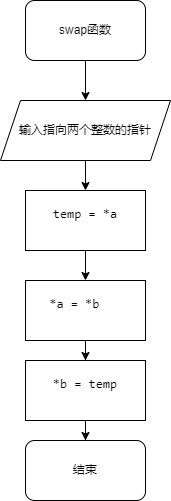

The diagram above was exported from draw.io. Its source (the exported page's mxGraphModel, read from the mxfile embedded in the PNG):
<mxGraphModel dx="1213" dy="1917" grid="1" gridSize="10" guides="1" tooltips="1" connect="1" arrows="1" fold="1" page="1" pageScale="1" pageWidth="827" pageHeight="1169" math="0" shadow="0">
  <root>
    <mxCell id="WIyWlLk6GJQsqaUBKTNV-0" />
    <mxCell id="WIyWlLk6GJQsqaUBKTNV-1" parent="WIyWlLk6GJQsqaUBKTNV-0" />
    <mxCell id="l-McrCfC7oMy8E5tvJp--4" value="" style="edgeStyle=orthogonalEdgeStyle;rounded=0;orthogonalLoop=1;jettySize=auto;html=1;" edge="1" parent="WIyWlLk6GJQsqaUBKTNV-1" source="wtoBuKppIlHVEqeQYXbZ-0" target="l-McrCfC7oMy8E5tvJp--0">
      <mxGeometry relative="1" as="geometry" />
    </mxCell>
    <mxCell id="wtoBuKppIlHVEqeQYXbZ-0" value="输入指向两个整数的指针" style="shape=parallelogram;perimeter=parallelogramPerimeter;whiteSpace=wrap;html=1;fixedSize=1;" parent="WIyWlLk6GJQsqaUBKTNV-1" vertex="1">
      <mxGeometry x="140" y="90" width="170" height="60" as="geometry" />
    </mxCell>
    <mxCell id="l-McrCfC7oMy8E5tvJp--5" value="" style="edgeStyle=orthogonalEdgeStyle;rounded=0;orthogonalLoop=1;jettySize=auto;html=1;" edge="1" parent="WIyWlLk6GJQsqaUBKTNV-1" source="wtoBuKppIlHVEqeQYXbZ-1" target="wtoBuKppIlHVEqeQYXbZ-0">
      <mxGeometry relative="1" as="geometry" />
    </mxCell>
    <mxCell id="wtoBuKppIlHVEqeQYXbZ-1" value="swap函数" style="rounded=1;whiteSpace=wrap;html=1;" parent="WIyWlLk6GJQsqaUBKTNV-1" vertex="1">
      <mxGeometry x="165" y="-10" width="120" height="60" as="geometry" />
    </mxCell>
    <mxCell id="l-McrCfC7oMy8E5tvJp--9" value="" style="edgeStyle=orthogonalEdgeStyle;rounded=0;orthogonalLoop=1;jettySize=auto;html=1;" edge="1" parent="WIyWlLk6GJQsqaUBKTNV-1" source="l-McrCfC7oMy8E5tvJp--0" target="l-McrCfC7oMy8E5tvJp--1">
      <mxGeometry relative="1" as="geometry" />
    </mxCell>
    <mxCell id="l-McrCfC7oMy8E5tvJp--0" value="&#10;&lt;pre style=&quot;-webkit-font-smoothing: antialiased; box-sizing: border-box; -webkit-tap-highlight-color: rgba(0, 0, 0, 0); font-family: ui-monospace, SFMono-Regular, &amp;quot;SF Mono&amp;quot;, Menlo, Consolas, &amp;quot;Liberation Mono&amp;quot;, monospace; white-space: pre; overflow-wrap: normal; --code-text_v3: #000000d9; --code-doc_v3: #00000073; --code-Link_v3: #2f74ff; --code-number_v3: #e54595; --code-keycontrol_v3: #9952e1; --code-function_v3: #ff5d4d; --code-variable_v3: #000000d9; --code-parameter_v3: #4da621; --code-attributes_v3: #c70; --code-selection-bg-color: #ebf1ff; background: var(--color-bg-page); color: rgb(0, 0, 0); word-break: normal; word-spacing: 0px; hyphens: none; line-height: 1.5; tab-size: 4; margin: 0px; overflow: auto; font-size: 13.6px; border-radius: 6px; padding: 0px; overflow-anchor: auto; width: fit-content; font-style: normal; font-variant-ligatures: normal; font-variant-caps: normal; font-weight: 400; letter-spacing: normal; orphans: 2; text-align: start; text-indent: 0px; text-transform: none; widows: 2; -webkit-text-stroke-width: 0px; text-decoration-thickness: initial; text-decoration-style: initial; text-decoration-color: initial;&quot; tabindex=&quot;0&quot; class=&quot;container-sD6IXt language-plaintext&quot;&gt;&lt;code style=&quot;-webkit-font-smoothing: antialiased; box-sizing: border-box; -webkit-tap-highlight-color: rgba(0, 0, 0, 0); background: transparent; border-radius: 4px; color: var(--code-block-code-color); font-size: 13px; font-family: Menlo, Monaco, Consolas, &amp;quot;Courier New&amp;quot;, monospace; white-space: pre; word-break: normal; word-spacing: normal; overflow-wrap: normal; hyphens: none; line-height: 1.5; tab-size: 4; overflow-anchor: auto;&quot; class=&quot;language-plaintext&quot;&gt;temp = *a&lt;/code&gt;&lt;/pre&gt;&#10;&#10;" style="rounded=0;whiteSpace=wrap;html=1;" vertex="1" parent="WIyWlLk6GJQsqaUBKTNV-1">
      <mxGeometry x="165" y="180" width="120" height="60" as="geometry" />
    </mxCell>
    <mxCell id="l-McrCfC7oMy8E5tvJp--10" value="" style="edgeStyle=orthogonalEdgeStyle;rounded=0;orthogonalLoop=1;jettySize=auto;html=1;" edge="1" parent="WIyWlLk6GJQsqaUBKTNV-1" source="l-McrCfC7oMy8E5tvJp--1" target="l-McrCfC7oMy8E5tvJp--2">
      <mxGeometry relative="1" as="geometry" />
    </mxCell>
    <mxCell id="l-McrCfC7oMy8E5tvJp--1" value="&#10;&lt;pre style=&quot;-webkit-font-smoothing: antialiased; box-sizing: border-box; -webkit-tap-highlight-color: rgba(0, 0, 0, 0); font-family: ui-monospace, SFMono-Regular, &amp;quot;SF Mono&amp;quot;, Menlo, Consolas, &amp;quot;Liberation Mono&amp;quot;, monospace; white-space: pre; overflow-wrap: normal; --code-text_v3: #000000d9; --code-doc_v3: #00000073; --code-Link_v3: #2f74ff; --code-number_v3: #e54595; --code-keycontrol_v3: #9952e1; --code-function_v3: #ff5d4d; --code-variable_v3: #000000d9; --code-parameter_v3: #4da621; --code-attributes_v3: #c70; --code-selection-bg-color: #ebf1ff; background: var(--color-bg-page); color: rgb(0, 0, 0); word-break: normal; word-spacing: 0px; hyphens: none; line-height: 1.5; tab-size: 4; margin: 0px; overflow: auto; font-size: 13.6px; border-radius: 6px; padding: 0px; overflow-anchor: auto; width: fit-content; font-style: normal; font-variant-ligatures: normal; font-variant-caps: normal; font-weight: 400; letter-spacing: normal; orphans: 2; text-align: start; text-indent: 0px; text-transform: none; widows: 2; -webkit-text-stroke-width: 0px; text-decoration-thickness: initial; text-decoration-style: initial; text-decoration-color: initial;&quot; tabindex=&quot;0&quot; class=&quot;container-sD6IXt language-plaintext&quot;&gt;&lt;code style=&quot;-webkit-font-smoothing: antialiased; box-sizing: border-box; -webkit-tap-highlight-color: rgba(0, 0, 0, 0); background: transparent; border-radius: 4px; color: var(--code-block-code-color); font-size: 13px; font-family: Menlo, Monaco, Consolas, &amp;quot;Courier New&amp;quot;, monospace; white-space: pre; word-break: normal; word-spacing: normal; overflow-wrap: normal; hyphens: none; line-height: 1.5; tab-size: 4; overflow-anchor: auto;&quot; class=&quot;language-plaintext&quot;&gt;*a = *b   &lt;/code&gt;&lt;/pre&gt;&#10;&#10;" style="rounded=0;whiteSpace=wrap;html=1;" vertex="1" parent="WIyWlLk6GJQsqaUBKTNV-1">
      <mxGeometry x="165" y="270" width="120" height="60" as="geometry" />
    </mxCell>
    <mxCell id="l-McrCfC7oMy8E5tvJp--12" value="" style="edgeStyle=orthogonalEdgeStyle;rounded=0;orthogonalLoop=1;jettySize=auto;html=1;" edge="1" parent="WIyWlLk6GJQsqaUBKTNV-1" source="l-McrCfC7oMy8E5tvJp--2" target="l-McrCfC7oMy8E5tvJp--11">
      <mxGeometry relative="1" as="geometry" />
    </mxCell>
    <mxCell id="l-McrCfC7oMy8E5tvJp--2" value="&#10;&lt;pre style=&quot;-webkit-font-smoothing: antialiased; box-sizing: border-box; -webkit-tap-highlight-color: rgba(0, 0, 0, 0); font-family: ui-monospace, SFMono-Regular, &amp;quot;SF Mono&amp;quot;, Menlo, Consolas, &amp;quot;Liberation Mono&amp;quot;, monospace; white-space: pre; overflow-wrap: normal; --code-text_v3: #000000d9; --code-doc_v3: #00000073; --code-Link_v3: #2f74ff; --code-number_v3: #e54595; --code-keycontrol_v3: #9952e1; --code-function_v3: #ff5d4d; --code-variable_v3: #000000d9; --code-parameter_v3: #4da621; --code-attributes_v3: #c70; --code-selection-bg-color: #ebf1ff; background: var(--color-bg-page); color: rgb(0, 0, 0); word-break: normal; word-spacing: 0px; hyphens: none; line-height: 1.5; tab-size: 4; margin: 0px; overflow: auto; font-size: 13.6px; border-radius: 6px; padding: 0px; overflow-anchor: auto; width: fit-content; font-style: normal; font-variant-ligatures: normal; font-variant-caps: normal; font-weight: 400; letter-spacing: normal; orphans: 2; text-align: start; text-indent: 0px; text-transform: none; widows: 2; -webkit-text-stroke-width: 0px; text-decoration-thickness: initial; text-decoration-style: initial; text-decoration-color: initial;&quot; tabindex=&quot;0&quot; class=&quot;container-sD6IXt language-plaintext&quot;&gt;&lt;code style=&quot;-webkit-font-smoothing: antialiased; box-sizing: border-box; -webkit-tap-highlight-color: rgba(0, 0, 0, 0); background: transparent; border-radius: 4px; color: var(--code-block-code-color); font-size: 13px; font-family: Menlo, Monaco, Consolas, &amp;quot;Courier New&amp;quot;, monospace; white-space: pre; word-break: normal; word-spacing: normal; overflow-wrap: normal; hyphens: none; line-height: 1.5; tab-size: 4; overflow-anchor: auto;&quot; class=&quot;language-plaintext&quot;&gt; *b = temp &lt;/code&gt;&lt;/pre&gt;&#10;&#10;" style="rounded=0;whiteSpace=wrap;html=1;" vertex="1" parent="WIyWlLk6GJQsqaUBKTNV-1">
      <mxGeometry x="165" y="350" width="120" height="60" as="geometry" />
    </mxCell>
    <mxCell id="l-McrCfC7oMy8E5tvJp--11" value="结束" style="rounded=1;whiteSpace=wrap;html=1;" vertex="1" parent="WIyWlLk6GJQsqaUBKTNV-1">
      <mxGeometry x="165" y="430" width="120" height="60" as="geometry" />
    </mxCell>
  </root>
</mxGraphModel>